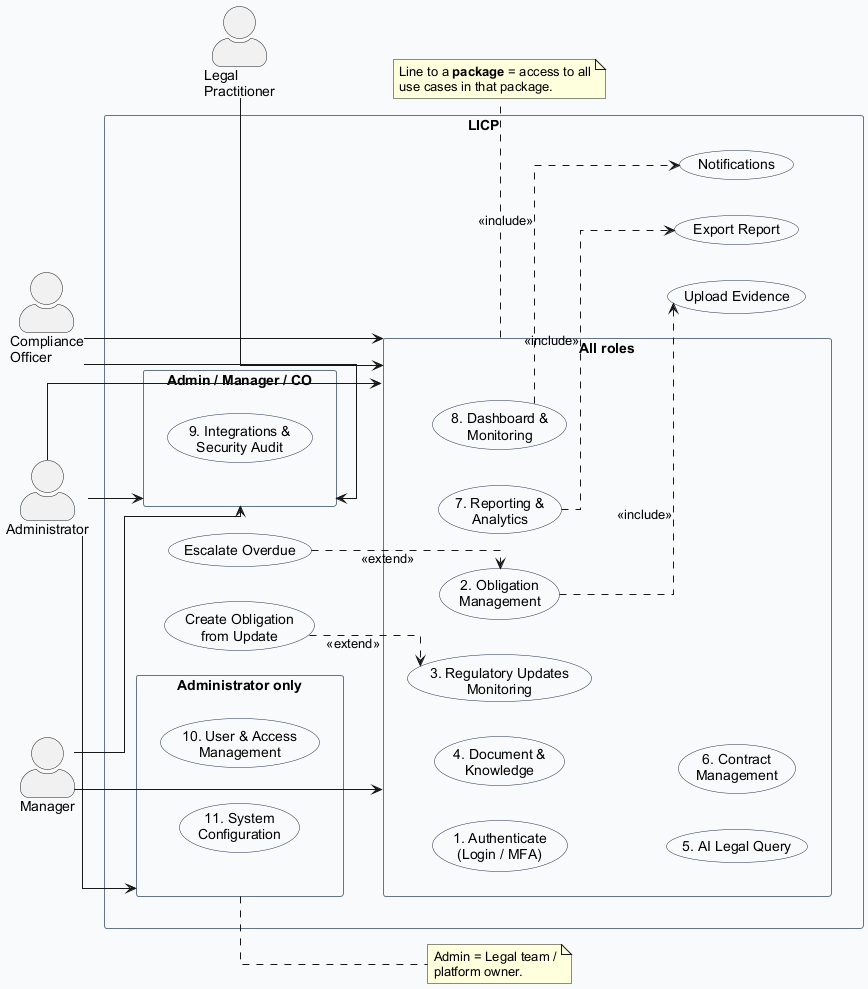

The diagram above was rendered by PlantUML. Its source (embedded in the PNG):
@startuml LICP_Use_Case_Simple
' Compact / presentation version — same RBAC, maximum readability
' Prefer this figure in the report if the full diagram still looks dense.

skinparam shadowing false
skinparam backgroundColor white
skinparam defaultFontName Arial
skinparam packageStyle rectangle
skinparam actorStyle awesome
skinparam linetype ortho

skinparam package {
  BackgroundColor #F8FAFC
  BorderColor #64748B
  FontStyle bold
}

skinparam usecase {
  BackgroundColor white
  BorderColor #1B2A4A
}

left to right direction

actor "Manager" as Mgr
actor "Compliance\nOfficer" as CO

actor "Legal\nPractitioner" as LP
actor "Administrator" as Admin

rectangle "LICP" {

  package "All roles" as A {
    usecase "1. Authenticate\n(Login / MFA)" as U1
    usecase "2. Obligation\nManagement" as U2
    usecase "3. Regulatory Updates\nMonitoring" as U3
    usecase "4. Document &\nKnowledge" as U4
    usecase "5. AI Legal Query" as U5
    usecase "6. Contract\nManagement" as U6
    usecase "7. Reporting &\nAnalytics" as U7
    usecase "8. Dashboard &\nMonitoring" as U8
  }

  package "Admin / Manager / CO" as B {
    usecase "9. Integrations &\nSecurity Audit" as U9
  }

  package "Administrator only" as C {
    usecase "10. User & Access\nManagement" as U10
    usecase "11. System\nConfiguration" as U11
  }

  ' Side relationships (no actor lines here)
  usecase "Upload Evidence" as E1
  usecase "Escalate Overdue" as E2
  usecase "Create Obligation\nfrom Update" as E3
  usecase "Export Report" as E4
  usecase "Notifications" as E5
}

Mgr --> A
CO --> A
LP --> A
Admin --> A

Mgr --> B
CO --> B
Admin --> B

Admin --> C

U2 ..> E1 : <<include>>
U7 ..> E4 : <<include>>
U8 ..> E5 : <<include>>
E2 ..> U2 : <<extend>>
E3 ..> U3 : <<extend>>

note right of C
  Admin = Legal team /
  platform owner.
end note

note bottom of A
  Line to a **package** = access to all
  use cases in that package.
end note

@enduml